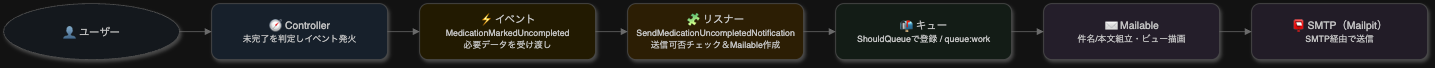

The diagram above was exported from draw.io. Its source (the exported page's mxGraphModel, read from the mxfile embedded in the PNG):
<mxGraphModel dx="3021" dy="1295" grid="1" gridSize="10" guides="1" tooltips="1" connect="1" arrows="1" fold="1" page="1" pageScale="1" pageWidth="827" pageHeight="1169" math="0" shadow="0">
  <root>
    <mxCell id="0" />
    <mxCell id="1" parent="0" />
    <mxCell id="102" style="edgeStyle=orthogonalEdgeStyle;rounded=0;orthogonalLoop=1;jettySize=auto;html=1;strokeColor=#333333;endArrow=block;endFill=1;" parent="1" edge="1">
      <mxGeometry relative="1" as="geometry">
        <mxPoint x="320" y="320" as="sourcePoint" />
        <mxPoint x="320" y="360" as="targetPoint" />
      </mxGeometry>
    </mxCell>
    <mxCell id="eJer5--siFyk0nQVpNb2-108" value="" style="group" vertex="1" connectable="0" parent="1">
      <mxGeometry x="-210" y="290" width="1780" height="70" as="geometry" />
    </mxCell>
    <mxCell id="QOlibhK9og75y5HcBqMn-115" value="👤 ユーザー" style="whiteSpace=wrap;html=1;align=center;verticalAlign=middle;fontSize=13;rounded=1;shadow=1;strokeColor=#BBBBBB;fontColor=#333333;fillColor=#F4F9FF;shape=ellipse;" parent="eJer5--siFyk0nQVpNb2-108" vertex="1">
      <mxGeometry width="220" height="70" as="geometry" />
    </mxCell>
    <mxCell id="QOlibhK9og75y5HcBqMn-116" value="🧭 Controller&lt;br&gt;&lt;span style=&quot;font-size:11px;&quot;&gt;未完了を判定しイベント発火&lt;/span&gt;" style="whiteSpace=wrap;html=1;align=center;verticalAlign=middle;fontSize=13;rounded=1;shadow=1;strokeColor=#BBBBBB;fontColor=#333333;fillColor=#E6F1FE;" parent="eJer5--siFyk0nQVpNb2-108" vertex="1">
      <mxGeometry x="260" width="220" height="70" as="geometry" />
    </mxCell>
    <mxCell id="QOlibhK9og75y5HcBqMn-117" value="⚡ イベント&lt;br&gt;&lt;span style=&quot;font-size:11px;&quot;&gt;MedicationMarkedUncompleted&lt;br&gt;必要データを受け渡し&lt;/span&gt;" style="whiteSpace=wrap;html=1;align=center;verticalAlign=middle;fontSize=13;rounded=1;shadow=1;strokeColor=#BBBBBB;fontColor=#333333;fillColor=#FFF6D9;" parent="eJer5--siFyk0nQVpNb2-108" vertex="1">
      <mxGeometry x="520" width="220" height="70" as="geometry" />
    </mxCell>
    <mxCell id="QOlibhK9og75y5HcBqMn-118" value="🧩 リスナー&lt;br&gt;&lt;span style=&quot;font-size:11px;&quot;&gt;SendMedicationUncompletedNotification&lt;br&gt;送信可否チェック＆Mailable作成&lt;/span&gt;" style="whiteSpace=wrap;html=1;align=center;verticalAlign=middle;fontSize=13;rounded=1;shadow=1;strokeColor=#BBBBBB;fontColor=#333333;fillColor=#FFEFD0;" parent="eJer5--siFyk0nQVpNb2-108" vertex="1">
      <mxGeometry x="780" width="220" height="70" as="geometry" />
    </mxCell>
    <mxCell id="QOlibhK9og75y5HcBqMn-119" value="📬 キュー&lt;br&gt;&lt;span style=&quot;font-size:11px;&quot;&gt;ShouldQueueで登録 / queue:work&lt;/span&gt;" style="whiteSpace=wrap;html=1;align=center;verticalAlign=middle;fontSize=13;rounded=1;shadow=1;strokeColor=#BBBBBB;fontColor=#333333;fillColor=#EEF9F2;" parent="eJer5--siFyk0nQVpNb2-108" vertex="1">
      <mxGeometry x="1040" width="220" height="70" as="geometry" />
    </mxCell>
    <mxCell id="QOlibhK9og75y5HcBqMn-120" value="✉ Mailable&lt;br&gt;&lt;span style=&quot;font-size:11px;&quot;&gt;件名/本文組立・ビュー描画&lt;/span&gt;" style="whiteSpace=wrap;html=1;align=center;verticalAlign=middle;fontSize=13;rounded=1;shadow=1;strokeColor=#BBBBBB;fontColor=#333333;fillColor=#F3ECFA;" parent="eJer5--siFyk0nQVpNb2-108" vertex="1">
      <mxGeometry x="1300" width="220" height="70" as="geometry" />
    </mxCell>
    <mxCell id="QOlibhK9og75y5HcBqMn-121" value="📮 SMTP（Mailpit）&lt;br&gt;&lt;span style=&quot;font-size:11px;&quot;&gt;SMTP経由で送信&lt;/span&gt;" style="whiteSpace=wrap;html=1;align=center;verticalAlign=middle;fontSize=13;rounded=1;shadow=1;strokeColor=#BBBBBB;fontColor=#333333;fillColor=#F6EEFB;" parent="eJer5--siFyk0nQVpNb2-108" vertex="1">
      <mxGeometry x="1560" width="220" height="70" as="geometry" />
    </mxCell>
    <mxCell id="QOlibhK9og75y5HcBqMn-122" style="endArrow=block;endFill=1;strokeColor=#999999;edgeStyle=orthogonalEdgeStyle;rounded=0;html=1;" parent="eJer5--siFyk0nQVpNb2-108" source="QOlibhK9og75y5HcBqMn-115" target="QOlibhK9og75y5HcBqMn-116" edge="1">
      <mxGeometry relative="1" as="geometry" />
    </mxCell>
    <mxCell id="QOlibhK9og75y5HcBqMn-123" style="endArrow=block;endFill=1;strokeColor=#999999;edgeStyle=orthogonalEdgeStyle;rounded=0;html=1;" parent="eJer5--siFyk0nQVpNb2-108" source="QOlibhK9og75y5HcBqMn-116" target="QOlibhK9og75y5HcBqMn-117" edge="1">
      <mxGeometry relative="1" as="geometry" />
    </mxCell>
    <mxCell id="QOlibhK9og75y5HcBqMn-124" style="endArrow=block;endFill=1;strokeColor=#999999;edgeStyle=orthogonalEdgeStyle;rounded=0;html=1;" parent="eJer5--siFyk0nQVpNb2-108" source="QOlibhK9og75y5HcBqMn-117" target="QOlibhK9og75y5HcBqMn-118" edge="1">
      <mxGeometry relative="1" as="geometry" />
    </mxCell>
    <mxCell id="QOlibhK9og75y5HcBqMn-125" style="endArrow=block;endFill=1;strokeColor=#999999;edgeStyle=orthogonalEdgeStyle;rounded=0;html=1;" parent="eJer5--siFyk0nQVpNb2-108" source="QOlibhK9og75y5HcBqMn-118" target="QOlibhK9og75y5HcBqMn-119" edge="1">
      <mxGeometry relative="1" as="geometry" />
    </mxCell>
    <mxCell id="QOlibhK9og75y5HcBqMn-126" style="endArrow=block;endFill=1;strokeColor=#999999;edgeStyle=orthogonalEdgeStyle;rounded=0;html=1;" parent="eJer5--siFyk0nQVpNb2-108" source="QOlibhK9og75y5HcBqMn-119" target="QOlibhK9og75y5HcBqMn-120" edge="1">
      <mxGeometry relative="1" as="geometry" />
    </mxCell>
    <mxCell id="QOlibhK9og75y5HcBqMn-127" style="endArrow=block;endFill=1;strokeColor=#999999;edgeStyle=orthogonalEdgeStyle;rounded=0;html=1;" parent="eJer5--siFyk0nQVpNb2-108" source="QOlibhK9og75y5HcBqMn-120" target="QOlibhK9og75y5HcBqMn-121" edge="1">
      <mxGeometry relative="1" as="geometry" />
    </mxCell>
  </root>
</mxGraphModel>